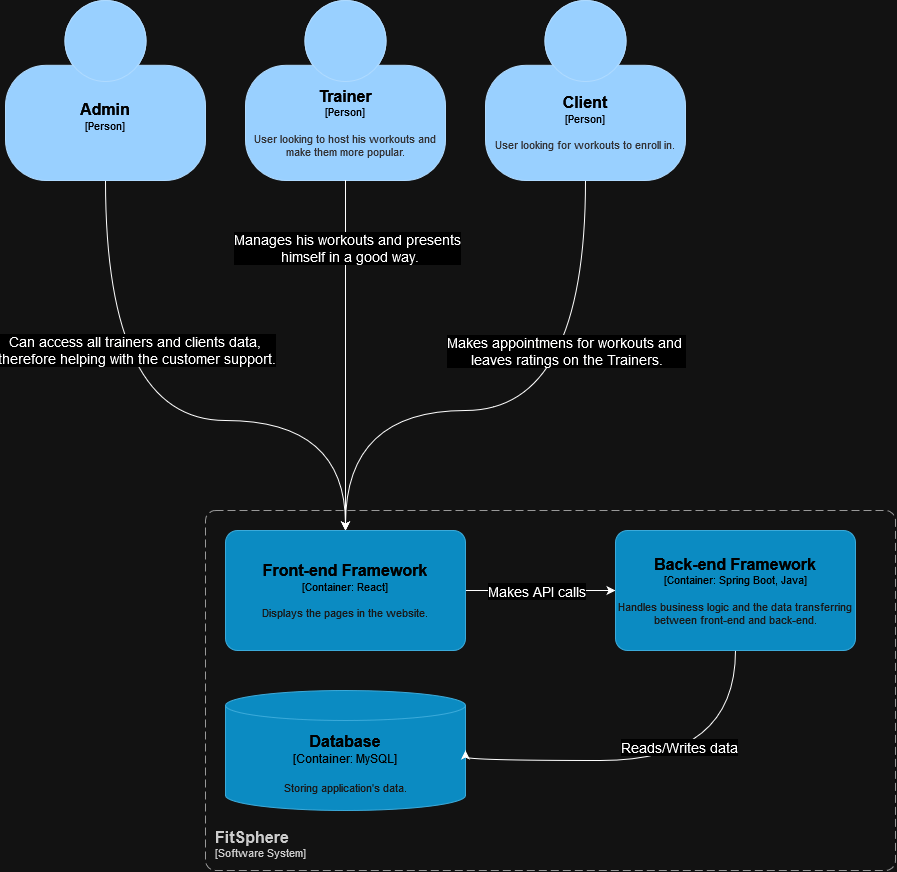

The diagram above was exported from draw.io. Its source (the exported page's mxGraphModel, read from the mxfile embedded in the PNG):
<mxGraphModel dx="1750" dy="817" grid="1" gridSize="10" guides="1" tooltips="1" connect="1" arrows="1" fold="1" page="1" pageScale="1" pageWidth="850" pageHeight="1100" math="0" shadow="0">
  <root>
    <mxCell id="0" />
    <mxCell id="1" parent="0" />
    <mxCell id="-rEoIj7UsR8-dAdPbkfn-6" style="edgeStyle=orthogonalEdgeStyle;rounded=0;orthogonalLoop=1;jettySize=auto;html=1;curved=1;entryX=0.5;entryY=0;entryDx=0;entryDy=0;entryPerimeter=0;" parent="1" source="-rEoIj7UsR8-dAdPbkfn-1" target="-rEoIj7UsR8-dAdPbkfn-15" edge="1">
      <mxGeometry relative="1" as="geometry">
        <mxPoint x="140" y="520" as="targetPoint" />
        <Array as="points">
          <mxPoint x="190" y="500" />
          <mxPoint x="430" y="500" />
        </Array>
      </mxGeometry>
    </mxCell>
    <mxCell id="-rEoIj7UsR8-dAdPbkfn-9" value="&lt;div style=&quot;font-size: 14px;&quot;&gt;&lt;font style=&quot;font-size: 14px;&quot;&gt;Can access all trainers and clients data,&amp;nbsp;&lt;/font&gt;&lt;/div&gt;&lt;div style=&quot;font-size: 14px;&quot;&gt;&lt;font style=&quot;font-size: 14px;&quot;&gt;therefore helping with the customer support.&lt;/font&gt;&lt;/div&gt;" style="edgeLabel;html=1;align=center;verticalAlign=middle;resizable=0;points=[];" parent="-rEoIj7UsR8-dAdPbkfn-6" vertex="1" connectable="0">
      <mxGeometry x="-0.248" y="11" relative="1" as="geometry">
        <mxPoint x="19" y="-52" as="offset" />
      </mxGeometry>
    </mxCell>
    <object placeholders="1" c4Name="Admin" c4Type="Person" c4Description="" label="&lt;font style=&quot;font-size: 16px&quot;&gt;&lt;b&gt;%c4Name%&lt;/b&gt;&lt;/font&gt;&lt;div&gt;[%c4Type%]&lt;/div&gt;&lt;br&gt;&lt;div&gt;&lt;font style=&quot;font-size: 11px&quot;&gt;&lt;font color=&quot;#cccccc&quot;&gt;%c4Description%&lt;/font&gt;&lt;/div&gt;" id="-rEoIj7UsR8-dAdPbkfn-1">
      <mxCell style="html=1;fontSize=11;dashed=0;whiteSpace=wrap;fillColor=#083F75;strokeColor=#06315C;fontColor=#ffffff;shape=mxgraph.c4.person2;align=center;metaEdit=1;points=[[0.5,0,0],[1,0.5,0],[1,0.75,0],[0.75,1,0],[0.5,1,0],[0.25,1,0],[0,0.75,0],[0,0.5,0]];resizable=0;" parent="1" vertex="1">
        <mxGeometry x="90" y="80" width="200" height="180" as="geometry" />
      </mxCell>
    </object>
    <object placeholders="1" c4Name="Trainer" c4Type="Person" c4Description="User looking to host his workouts and make them more popular." label="&lt;font style=&quot;font-size: 16px&quot;&gt;&lt;b&gt;%c4Name%&lt;/b&gt;&lt;/font&gt;&lt;div&gt;[%c4Type%]&lt;/div&gt;&lt;br&gt;&lt;div&gt;&lt;font style=&quot;font-size: 11px&quot;&gt;&lt;font color=&quot;#cccccc&quot;&gt;%c4Description%&lt;/font&gt;&lt;/div&gt;" id="-rEoIj7UsR8-dAdPbkfn-2">
      <mxCell style="html=1;fontSize=11;dashed=0;whiteSpace=wrap;fillColor=#083F75;strokeColor=#06315C;fontColor=#ffffff;shape=mxgraph.c4.person2;align=center;metaEdit=1;points=[[0.5,0,0],[1,0.5,0],[1,0.75,0],[0.75,1,0],[0.5,1,0],[0.25,1,0],[0,0.75,0],[0,0.5,0]];resizable=0;" parent="1" vertex="1">
        <mxGeometry x="330" y="80" width="200" height="180" as="geometry" />
      </mxCell>
    </object>
    <object placeholders="1" c4Name="Client" c4Type="Person" c4Description="User looking for workouts to enroll in." label="&lt;font style=&quot;font-size: 16px&quot;&gt;&lt;b&gt;%c4Name%&lt;/b&gt;&lt;/font&gt;&lt;div&gt;[%c4Type%]&lt;/div&gt;&lt;br&gt;&lt;div&gt;&lt;font style=&quot;font-size: 11px&quot;&gt;&lt;font color=&quot;#cccccc&quot;&gt;%c4Description%&lt;/font&gt;&lt;/div&gt;" id="-rEoIj7UsR8-dAdPbkfn-3">
      <mxCell style="html=1;fontSize=11;dashed=0;whiteSpace=wrap;fillColor=#083F75;strokeColor=#06315C;fontColor=#ffffff;shape=mxgraph.c4.person2;align=center;metaEdit=1;points=[[0.5,0,0],[1,0.5,0],[1,0.75,0],[0.75,1,0],[0.5,1,0],[0.25,1,0],[0,0.75,0],[0,0.5,0]];resizable=0;" parent="1" vertex="1">
        <mxGeometry x="570" y="80" width="200" height="180" as="geometry" />
      </mxCell>
    </object>
    <mxCell id="-rEoIj7UsR8-dAdPbkfn-7" style="edgeStyle=orthogonalEdgeStyle;rounded=0;orthogonalLoop=1;jettySize=auto;html=1;curved=1;entryX=0.5;entryY=0;entryDx=0;entryDy=0;entryPerimeter=0;" parent="1" source="-rEoIj7UsR8-dAdPbkfn-3" target="-rEoIj7UsR8-dAdPbkfn-15" edge="1">
      <mxGeometry relative="1" as="geometry">
        <mxPoint x="210" y="610" as="targetPoint" />
        <Array as="points">
          <mxPoint x="670" y="490" />
          <mxPoint x="430" y="490" />
        </Array>
      </mxGeometry>
    </mxCell>
    <mxCell id="-rEoIj7UsR8-dAdPbkfn-13" value="&lt;div style=&quot;font-size: 14px;&quot;&gt;&lt;font style=&quot;font-size: 14px;&quot;&gt;Makes appointmens for workouts and&amp;nbsp;&lt;/font&gt;&lt;/div&gt;&lt;div style=&quot;font-size: 14px;&quot;&gt;&lt;font style=&quot;font-size: 14px;&quot;&gt;leaves ratings on the Trainers.&lt;/font&gt;&lt;/div&gt;" style="edgeLabel;html=1;align=center;verticalAlign=middle;resizable=0;points=[];" parent="-rEoIj7UsR8-dAdPbkfn-7" vertex="1" connectable="0">
      <mxGeometry x="-0.152" y="-2" relative="1" as="geometry">
        <mxPoint y="-58" as="offset" />
      </mxGeometry>
    </mxCell>
    <mxCell id="-rEoIj7UsR8-dAdPbkfn-8" style="edgeStyle=orthogonalEdgeStyle;rounded=0;orthogonalLoop=1;jettySize=auto;html=1;curved=1;exitX=0.5;exitY=1;exitDx=0;exitDy=0;exitPerimeter=0;entryX=0.5;entryY=0;entryDx=0;entryDy=0;entryPerimeter=0;" parent="1" source="-rEoIj7UsR8-dAdPbkfn-2" target="-rEoIj7UsR8-dAdPbkfn-15" edge="1">
      <mxGeometry relative="1" as="geometry">
        <mxPoint x="230" y="650" as="targetPoint" />
        <Array as="points">
          <mxPoint x="430" y="550" />
          <mxPoint x="430" y="550" />
        </Array>
      </mxGeometry>
    </mxCell>
    <mxCell id="-rEoIj7UsR8-dAdPbkfn-12" value="&lt;div style=&quot;font-size: 14px;&quot;&gt;&lt;font style=&quot;font-size: 14px;&quot;&gt;Manages his workouts and presents&lt;/font&gt;&lt;/div&gt;&lt;div style=&quot;font-size: 14px;&quot;&gt;&lt;font style=&quot;font-size: 14px;&quot;&gt;&amp;nbsp;himself in a good way. &lt;/font&gt;&lt;/div&gt;" style="edgeLabel;html=1;align=center;verticalAlign=middle;resizable=0;points=[];" parent="-rEoIj7UsR8-dAdPbkfn-8" vertex="1" connectable="0">
      <mxGeometry x="-0.6154" y="1" relative="1" as="geometry">
        <mxPoint as="offset" />
      </mxGeometry>
    </mxCell>
    <object placeholders="1" c4Name="FitSphere" c4Type="SystemScopeBoundary" c4Application="Software System" label="&lt;font style=&quot;font-size: 16px&quot;&gt;&lt;b&gt;&lt;div style=&quot;text-align: left&quot;&gt;%c4Name%&lt;/div&gt;&lt;/b&gt;&lt;/font&gt;&lt;div style=&quot;text-align: left&quot;&gt;[%c4Application%]&lt;/div&gt;" id="-rEoIj7UsR8-dAdPbkfn-14">
      <mxCell style="rounded=1;fontSize=11;whiteSpace=wrap;html=1;dashed=1;arcSize=20;fillColor=none;strokeColor=#666666;fontColor=#333333;labelBackgroundColor=none;align=left;verticalAlign=bottom;labelBorderColor=none;spacingTop=0;spacing=10;dashPattern=8 4;metaEdit=1;rotatable=0;perimeter=rectanglePerimeter;noLabel=0;labelPadding=0;allowArrows=0;connectable=0;expand=0;recursiveResize=0;editable=1;pointerEvents=0;absoluteArcSize=1;points=[[0.25,0,0],[0.5,0,0],[0.75,0,0],[1,0.25,0],[1,0.5,0],[1,0.75,0],[0.75,1,0],[0.5,1,0],[0.25,1,0],[0,0.75,0],[0,0.5,0],[0,0.25,0]];" parent="1" vertex="1">
        <mxGeometry x="290" y="590" width="690" height="360" as="geometry" />
      </mxCell>
    </object>
    <mxCell id="-rEoIj7UsR8-dAdPbkfn-18" style="edgeStyle=orthogonalEdgeStyle;rounded=0;orthogonalLoop=1;jettySize=auto;html=1;" parent="1" source="-rEoIj7UsR8-dAdPbkfn-15" target="-rEoIj7UsR8-dAdPbkfn-16" edge="1">
      <mxGeometry relative="1" as="geometry" />
    </mxCell>
    <mxCell id="-rEoIj7UsR8-dAdPbkfn-19" value="&lt;font style=&quot;font-size: 14px;&quot;&gt;Makes API calls&lt;br&gt;&lt;/font&gt;" style="edgeLabel;html=1;align=center;verticalAlign=middle;resizable=0;points=[];" parent="-rEoIj7UsR8-dAdPbkfn-18" vertex="1" connectable="0">
      <mxGeometry x="0.0238" y="-1" relative="1" as="geometry">
        <mxPoint x="-7" y="-1" as="offset" />
      </mxGeometry>
    </mxCell>
    <object placeholders="1" c4Name="Front-end Framework" c4Type="Container" c4Technology="React" c4Description="Displays the pages in the website." label="&lt;font style=&quot;font-size: 16px&quot;&gt;&lt;b&gt;%c4Name%&lt;/b&gt;&lt;/font&gt;&lt;div&gt;[%c4Type%: %c4Technology%]&lt;/div&gt;&lt;br&gt;&lt;div&gt;&lt;font style=&quot;font-size: 11px&quot;&gt;&lt;font color=&quot;#E6E6E6&quot;&gt;%c4Description%&lt;/font&gt;&lt;/div&gt;" id="-rEoIj7UsR8-dAdPbkfn-15">
      <mxCell style="rounded=1;whiteSpace=wrap;html=1;fontSize=11;labelBackgroundColor=none;fillColor=#23A2D9;fontColor=#ffffff;align=center;arcSize=10;strokeColor=#0E7DAD;metaEdit=1;resizable=0;points=[[0.25,0,0],[0.5,0,0],[0.75,0,0],[1,0.25,0],[1,0.5,0],[1,0.75,0],[0.75,1,0],[0.5,1,0],[0.25,1,0],[0,0.75,0],[0,0.5,0],[0,0.25,0]];" parent="1" vertex="1">
        <mxGeometry x="310" y="610" width="240" height="120" as="geometry" />
      </mxCell>
    </object>
    <object placeholders="1" c4Name="Back-end Framework" c4Type="Container" c4Technology="Spring Boot, Java" c4Description="Handles business logic and the data transferring between front-end and back-end." label="&lt;font style=&quot;font-size: 16px&quot;&gt;&lt;b&gt;%c4Name%&lt;/b&gt;&lt;/font&gt;&lt;div&gt;[%c4Type%: %c4Technology%]&lt;/div&gt;&lt;br&gt;&lt;div&gt;&lt;font style=&quot;font-size: 11px&quot;&gt;&lt;font color=&quot;#E6E6E6&quot;&gt;%c4Description%&lt;/font&gt;&lt;/div&gt;" id="-rEoIj7UsR8-dAdPbkfn-16">
      <mxCell style="rounded=1;whiteSpace=wrap;html=1;fontSize=11;labelBackgroundColor=none;fillColor=#23A2D9;fontColor=#ffffff;align=center;arcSize=10;strokeColor=#0E7DAD;metaEdit=1;resizable=0;points=[[0.25,0,0],[0.5,0,0],[0.75,0,0],[1,0.25,0],[1,0.5,0],[1,0.75,0],[0.75,1,0],[0.5,1,0],[0.25,1,0],[0,0.75,0],[0,0.5,0],[0,0.25,0]];" parent="1" vertex="1">
        <mxGeometry x="700" y="610" width="240" height="120" as="geometry" />
      </mxCell>
    </object>
    <object placeholders="1" c4Name="Database" c4Type="Container" c4Technology="MySQL" c4Description="Storing application's data." label="&lt;font style=&quot;font-size: 16px&quot;&gt;&lt;b&gt;%c4Name%&lt;/b&gt;&lt;/font&gt;&lt;div&gt;[%c4Type%:&amp;nbsp;%c4Technology%]&lt;/div&gt;&lt;br&gt;&lt;div&gt;&lt;font style=&quot;font-size: 11px&quot;&gt;&lt;font color=&quot;#E6E6E6&quot;&gt;%c4Description%&lt;/font&gt;&lt;/div&gt;" id="-rEoIj7UsR8-dAdPbkfn-17">
      <mxCell style="shape=cylinder3;size=15;whiteSpace=wrap;html=1;boundedLbl=1;rounded=0;labelBackgroundColor=none;fillColor=#23A2D9;fontSize=12;fontColor=#ffffff;align=center;strokeColor=#0E7DAD;metaEdit=1;points=[[0.5,0,0],[1,0.25,0],[1,0.5,0],[1,0.75,0],[0.5,1,0],[0,0.75,0],[0,0.5,0],[0,0.25,0]];resizable=0;" parent="1" vertex="1">
        <mxGeometry x="310" y="770" width="240" height="120" as="geometry" />
      </mxCell>
    </object>
    <mxCell id="-rEoIj7UsR8-dAdPbkfn-20" style="edgeStyle=orthogonalEdgeStyle;rounded=0;orthogonalLoop=1;jettySize=auto;html=1;entryX=1;entryY=0.5;entryDx=0;entryDy=0;entryPerimeter=0;curved=1;" parent="1" source="-rEoIj7UsR8-dAdPbkfn-16" target="-rEoIj7UsR8-dAdPbkfn-17" edge="1">
      <mxGeometry relative="1" as="geometry">
        <Array as="points">
          <mxPoint x="820" y="840" />
          <mxPoint x="550" y="840" />
        </Array>
      </mxGeometry>
    </mxCell>
    <mxCell id="-rEoIj7UsR8-dAdPbkfn-21" value="&lt;font style=&quot;font-size: 14px;&quot;&gt;Reads/Writes data&lt;br&gt;&lt;/font&gt;" style="edgeLabel;html=1;align=center;verticalAlign=middle;resizable=0;points=[];" parent="-rEoIj7UsR8-dAdPbkfn-20" vertex="1" connectable="0">
      <mxGeometry x="-0.1428" y="-14" relative="1" as="geometry">
        <mxPoint as="offset" />
      </mxGeometry>
    </mxCell>
  </root>
</mxGraphModel>